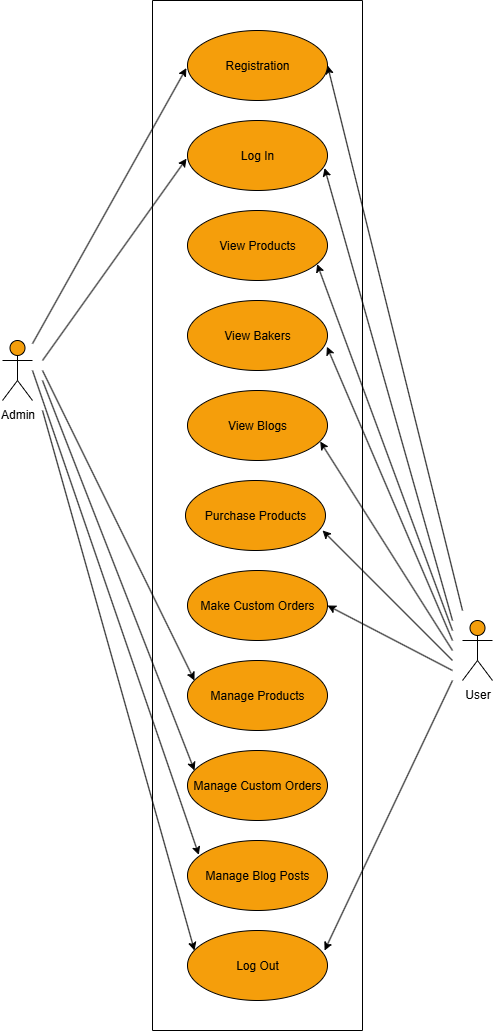

The diagram above was exported from draw.io. Its source (the exported page's mxGraphModel, read from the mxfile embedded in the PNG):
<mxGraphModel dx="1737" dy="878" grid="1" gridSize="10" guides="1" tooltips="1" connect="1" arrows="1" fold="1" page="1" pageScale="1" pageWidth="850" pageHeight="1100" background="light-dark(#FFFFFF,#FFFFFF)" math="0" shadow="0">
  <root>
    <mxCell id="0" />
    <mxCell id="1" parent="0" />
    <mxCell id="I6qQSWVUAQGKF_TWLeTj-137" value="&lt;font style=&quot;color: light-dark(rgb(0, 0, 0), rgb(0, 0, 0));&quot;&gt;Purchase Products&lt;/font&gt;" style="ellipse;whiteSpace=wrap;html=1;strokeColor=light-dark(#000000,#000000);fontColor=#FEFAE0;fillColor=light-dark(#F59E0B,#F59E0B);" vertex="1" parent="1">
      <mxGeometry x="343" y="520" width="140" height="70" as="geometry" />
    </mxCell>
    <mxCell id="I6qQSWVUAQGKF_TWLeTj-140" value="&lt;font style=&quot;color: light-dark(rgb(0, 0, 0), rgb(0, 0, 0));&quot;&gt;Admin&lt;/font&gt;" style="shape=umlActor;verticalLabelPosition=bottom;verticalAlign=top;html=1;strokeColor=light-dark(#000000,#000000);fontColor=#FEFAE0;fillColor=light-dark(#F59E0B,#F59E0B);" vertex="1" parent="1">
      <mxGeometry x="160" y="380" width="30" height="60" as="geometry" />
    </mxCell>
    <mxCell id="I6qQSWVUAQGKF_TWLeTj-141" value="&lt;font style=&quot;color: light-dark(rgb(0, 0, 0), rgb(0, 0, 0));&quot;&gt;User&lt;/font&gt;" style="shape=umlActor;verticalLabelPosition=bottom;verticalAlign=top;html=1;strokeColor=light-dark(#000000,#000000);fontColor=#FEFAE0;fillColor=light-dark(#F59E0B,#F59E0B);" vertex="1" parent="1">
      <mxGeometry x="620" y="660" width="30" height="60" as="geometry" />
    </mxCell>
    <mxCell id="I6qQSWVUAQGKF_TWLeTj-142" value="" style="edgeStyle=none;orthogonalLoop=1;jettySize=auto;html=1;rounded=0;strokeColor=light-dark(#000000,#000000);fontColor=#FEFAE0;fillColor=#BC6C25;entryX=-0.008;entryY=0.537;entryDx=0;entryDy=0;entryPerimeter=0;" edge="1" parent="1" source="I6qQSWVUAQGKF_TWLeTj-140" target="I6qQSWVUAQGKF_TWLeTj-158">
      <mxGeometry width="100" relative="1" as="geometry">
        <mxPoint x="210" y="390" as="sourcePoint" />
        <mxPoint x="340" y="195" as="targetPoint" />
        <Array as="points" />
      </mxGeometry>
    </mxCell>
    <mxCell id="I6qQSWVUAQGKF_TWLeTj-143" value="" style="edgeStyle=none;orthogonalLoop=1;jettySize=auto;html=1;rounded=0;strokeColor=light-dark(#000000,#000000);fontColor=#FEFAE0;fillColor=#BC6C25;entryX=-0.007;entryY=0.545;entryDx=0;entryDy=0;entryPerimeter=0;" edge="1" parent="1" target="I6qQSWVUAQGKF_TWLeTj-161">
      <mxGeometry width="100" relative="1" as="geometry">
        <mxPoint x="200" y="400" as="sourcePoint" />
        <mxPoint x="340" y="290" as="targetPoint" />
        <Array as="points" />
      </mxGeometry>
    </mxCell>
    <mxCell id="I6qQSWVUAQGKF_TWLeTj-144" value="" style="edgeStyle=none;orthogonalLoop=1;jettySize=auto;html=1;rounded=0;strokeColor=light-dark(#000000,#000000);fontColor=#FEFAE0;fillColor=#BC6C25;entryX=0.05;entryY=0.286;entryDx=0;entryDy=0;entryPerimeter=0;" edge="1" parent="1" target="I6qQSWVUAQGKF_TWLeTj-139">
      <mxGeometry width="100" relative="1" as="geometry">
        <mxPoint x="200" y="410" as="sourcePoint" />
        <mxPoint x="340" y="620" as="targetPoint" />
        <Array as="points" />
      </mxGeometry>
    </mxCell>
    <mxCell id="I6qQSWVUAQGKF_TWLeTj-145" value="" style="edgeStyle=none;orthogonalLoop=1;jettySize=auto;html=1;rounded=0;strokeColor=light-dark(#000000,#000000);fontColor=#FEFAE0;fillColor=#BC6C25;entryX=0.05;entryY=0.286;entryDx=0;entryDy=0;entryPerimeter=0;" edge="1" parent="1" target="I6qQSWVUAQGKF_TWLeTj-156">
      <mxGeometry width="100" relative="1" as="geometry">
        <mxPoint x="200" y="420" as="sourcePoint" />
        <mxPoint x="360" y="640" as="targetPoint" />
        <Array as="points" />
      </mxGeometry>
    </mxCell>
    <mxCell id="I6qQSWVUAQGKF_TWLeTj-146" value="" style="edgeStyle=none;orthogonalLoop=1;jettySize=auto;html=1;rounded=0;strokeColor=light-dark(#000000,#000000);fontColor=#FEFAE0;fillColor=#BC6C25;entryX=0.05;entryY=0.286;entryDx=0;entryDy=0;entryPerimeter=0;" edge="1" parent="1" target="I6qQSWVUAQGKF_TWLeTj-155">
      <mxGeometry width="100" relative="1" as="geometry">
        <mxPoint x="200" y="450" as="sourcePoint" />
        <mxPoint x="360" y="820" as="targetPoint" />
        <Array as="points" />
      </mxGeometry>
    </mxCell>
    <mxCell id="I6qQSWVUAQGKF_TWLeTj-147" value="" style="edgeStyle=none;orthogonalLoop=1;jettySize=auto;html=1;rounded=0;strokeColor=light-dark(#000000,#000000);fontColor=#FEFAE0;fillColor=#BC6C25;entryX=0.979;entryY=0.714;entryDx=0;entryDy=0;entryPerimeter=0;" edge="1" parent="1" target="I6qQSWVUAQGKF_TWLeTj-137">
      <mxGeometry width="100" relative="1" as="geometry">
        <mxPoint x="610" y="700" as="sourcePoint" />
        <mxPoint x="360" y="640" as="targetPoint" />
        <Array as="points" />
      </mxGeometry>
    </mxCell>
    <mxCell id="I6qQSWVUAQGKF_TWLeTj-148" value="" style="edgeStyle=none;orthogonalLoop=1;jettySize=auto;html=1;rounded=0;strokeColor=light-dark(#000000,#000000);fontColor=#FEFAE0;fillColor=#BC6C25;entryX=0.996;entryY=0.66;entryDx=0;entryDy=0;entryPerimeter=0;" edge="1" parent="1" target="I6qQSWVUAQGKF_TWLeTj-159">
      <mxGeometry width="100" relative="1" as="geometry">
        <mxPoint x="610" y="680" as="sourcePoint" />
        <mxPoint x="490" y="480" as="targetPoint" />
        <Array as="points" />
      </mxGeometry>
    </mxCell>
    <mxCell id="I6qQSWVUAQGKF_TWLeTj-149" value="" style="edgeStyle=none;orthogonalLoop=1;jettySize=auto;html=1;rounded=0;strokeColor=light-dark(#000000,#000000);fontColor=#FEFAE0;fillColor=#BC6C25;entryX=0.926;entryY=0.765;entryDx=0;entryDy=0;entryPerimeter=0;" edge="1" parent="1" target="I6qQSWVUAQGKF_TWLeTj-160">
      <mxGeometry width="100" relative="1" as="geometry">
        <mxPoint x="610" y="670" as="sourcePoint" />
        <mxPoint x="500" y="490" as="targetPoint" />
        <Array as="points" />
      </mxGeometry>
    </mxCell>
    <mxCell id="I6qQSWVUAQGKF_TWLeTj-150" value="" style="edgeStyle=none;orthogonalLoop=1;jettySize=auto;html=1;rounded=0;strokeColor=light-dark(#000000,#000000);fontColor=#FEFAE0;fillColor=#BC6C25;entryX=0.979;entryY=0.679;entryDx=0;entryDy=0;entryPerimeter=0;" edge="1" parent="1" target="I6qQSWVUAQGKF_TWLeTj-161">
      <mxGeometry width="100" relative="1" as="geometry">
        <mxPoint x="610" y="660" as="sourcePoint" />
        <mxPoint x="492" y="400" as="targetPoint" />
        <Array as="points" />
      </mxGeometry>
    </mxCell>
    <mxCell id="I6qQSWVUAQGKF_TWLeTj-151" value="" style="edgeStyle=none;orthogonalLoop=1;jettySize=auto;html=1;rounded=0;strokeColor=light-dark(#000000,#000000);fontColor=#FEFAE0;fillColor=#BC6C25;entryX=1;entryY=0.5;entryDx=0;entryDy=0;" edge="1" parent="1" target="I6qQSWVUAQGKF_TWLeTj-158">
      <mxGeometry width="100" relative="1" as="geometry">
        <mxPoint x="620" y="650" as="sourcePoint" />
        <mxPoint x="492" y="307" as="targetPoint" />
        <Array as="points" />
      </mxGeometry>
    </mxCell>
    <mxCell id="I6qQSWVUAQGKF_TWLeTj-152" value="" style="edgeStyle=none;orthogonalLoop=1;jettySize=auto;html=1;rounded=0;strokeColor=light-dark(#000000,#000000);fontColor=#FEFAE0;fillColor=#BC6C25;entryX=1;entryY=0.5;entryDx=0;entryDy=0;" edge="1" parent="1" target="I6qQSWVUAQGKF_TWLeTj-138">
      <mxGeometry width="100" relative="1" as="geometry">
        <mxPoint x="610" y="710" as="sourcePoint" />
        <mxPoint x="490" y="580" as="targetPoint" />
        <Array as="points" />
      </mxGeometry>
    </mxCell>
    <mxCell id="I6qQSWVUAQGKF_TWLeTj-153" value="" style="edgeStyle=none;orthogonalLoop=1;jettySize=auto;html=1;rounded=0;strokeColor=light-dark(#000000,#000000);fontColor=#FEFAE0;fillColor=#BC6C25;entryX=0.979;entryY=0.286;entryDx=0;entryDy=0;entryPerimeter=0;" edge="1" parent="1" target="I6qQSWVUAQGKF_TWLeTj-155">
      <mxGeometry width="100" relative="1" as="geometry">
        <mxPoint x="610" y="720" as="sourcePoint" />
        <mxPoint x="493" y="745" as="targetPoint" />
        <Array as="points" />
      </mxGeometry>
    </mxCell>
    <mxCell id="I6qQSWVUAQGKF_TWLeTj-154" value="" style="swimlane;startSize=0;strokeColor=light-dark(#000000,#000000);fontColor=#FEFAE0;fillColor=light-dark(#000000,#FFFFFF);" vertex="1" parent="1">
      <mxGeometry x="310" y="40" width="210" height="1030" as="geometry" />
    </mxCell>
    <mxCell id="I6qQSWVUAQGKF_TWLeTj-155" value="&lt;font style=&quot;color: light-dark(rgb(0, 0, 0), rgb(0, 0, 0));&quot;&gt;Log Out&lt;/font&gt;" style="ellipse;whiteSpace=wrap;html=1;strokeColor=light-dark(#000000,#000000);fontColor=#FEFAE0;fillColor=light-dark(#F59E0B,#F59E0B);" vertex="1" parent="I6qQSWVUAQGKF_TWLeTj-154">
      <mxGeometry x="35" y="930" width="140" height="70" as="geometry" />
    </mxCell>
    <mxCell id="I6qQSWVUAQGKF_TWLeTj-156" value="&lt;font style=&quot;color: light-dark(rgb(0, 0, 0), rgb(0, 0, 0));&quot;&gt;Manage Custom Orders&lt;/font&gt;" style="ellipse;whiteSpace=wrap;html=1;strokeColor=light-dark(#000000,#000000);fontColor=#FEFAE0;fillColor=light-dark(#F59E0B,#F59E0B);" vertex="1" parent="I6qQSWVUAQGKF_TWLeTj-154">
      <mxGeometry x="35" y="750" width="140" height="70" as="geometry" />
    </mxCell>
    <mxCell id="I6qQSWVUAQGKF_TWLeTj-157" value="&lt;font style=&quot;color: light-dark(rgb(0, 0, 0), rgb(0, 0, 0));&quot;&gt;Manage Blog Posts&lt;/font&gt;" style="ellipse;whiteSpace=wrap;html=1;strokeColor=light-dark(#000000,#000000);fontColor=#FEFAE0;fillColor=light-dark(#F59E0B,#F59E0B);" vertex="1" parent="I6qQSWVUAQGKF_TWLeTj-154">
      <mxGeometry x="35" y="840" width="140" height="70" as="geometry" />
    </mxCell>
    <mxCell id="I6qQSWVUAQGKF_TWLeTj-158" value="&lt;font style=&quot;color: light-dark(rgb(0, 0, 0), rgb(0, 0, 0));&quot;&gt;Registration&lt;/font&gt;" style="ellipse;whiteSpace=wrap;html=1;strokeColor=light-dark(#000000,#000000);fontColor=#FEFAE0;fillColor=light-dark(#F59E0B,#F59E0B);" vertex="1" parent="I6qQSWVUAQGKF_TWLeTj-154">
      <mxGeometry x="35" y="30" width="140" height="70" as="geometry" />
    </mxCell>
    <mxCell id="I6qQSWVUAQGKF_TWLeTj-159" value="&lt;font style=&quot;color: light-dark(rgb(0, 0, 0), rgb(0, 0, 0));&quot;&gt;View Bakers&lt;/font&gt;" style="ellipse;whiteSpace=wrap;html=1;strokeColor=light-dark(#000000,#000000);fontColor=#FEFAE0;fillColor=light-dark(#F59E0B,#F59E0B);" vertex="1" parent="I6qQSWVUAQGKF_TWLeTj-154">
      <mxGeometry x="35" y="300" width="140" height="70" as="geometry" />
    </mxCell>
    <mxCell id="I6qQSWVUAQGKF_TWLeTj-160" value="&lt;font style=&quot;color: light-dark(rgb(0, 0, 0), rgb(0, 0, 0));&quot;&gt;View Products&lt;/font&gt;" style="ellipse;whiteSpace=wrap;html=1;strokeColor=light-dark(#000000,#000000);fontColor=#FEFAE0;fillColor=light-dark(#F59E0B,#F59E0B);" vertex="1" parent="I6qQSWVUAQGKF_TWLeTj-154">
      <mxGeometry x="35" y="210" width="140" height="70" as="geometry" />
    </mxCell>
    <mxCell id="I6qQSWVUAQGKF_TWLeTj-161" value="&lt;font style=&quot;color: light-dark(rgb(0, 0, 0), rgb(0, 0, 0));&quot;&gt;Log In&lt;/font&gt;" style="ellipse;whiteSpace=wrap;html=1;strokeColor=light-dark(#000000,#000000);fontColor=#FEFAE0;fillColor=light-dark(#F59E0B,#F59E0B);" vertex="1" parent="I6qQSWVUAQGKF_TWLeTj-154">
      <mxGeometry x="35" y="120" width="140" height="70" as="geometry" />
    </mxCell>
    <mxCell id="I6qQSWVUAQGKF_TWLeTj-162" value="&lt;font style=&quot;color: light-dark(rgb(0, 0, 0), rgb(0, 0, 0));&quot;&gt;View Blogs&lt;/font&gt;" style="ellipse;whiteSpace=wrap;html=1;strokeColor=light-dark(#000000,#000000);fontColor=#FEFAE0;fillColor=light-dark(#F59E0B,#F59E0B);" vertex="1" parent="I6qQSWVUAQGKF_TWLeTj-154">
      <mxGeometry x="35" y="390" width="140" height="70" as="geometry" />
    </mxCell>
    <mxCell id="I6qQSWVUAQGKF_TWLeTj-139" value="&lt;font style=&quot;color: light-dark(rgb(0, 0, 0), rgb(0, 0, 0));&quot;&gt;Manage Products&lt;/font&gt;" style="ellipse;whiteSpace=wrap;html=1;strokeColor=light-dark(#000000,#000000);fontColor=#FEFAE0;fillColor=light-dark(#F59E0B,#F59E0B);" vertex="1" parent="I6qQSWVUAQGKF_TWLeTj-154">
      <mxGeometry x="35" y="660" width="140" height="70" as="geometry" />
    </mxCell>
    <mxCell id="I6qQSWVUAQGKF_TWLeTj-138" value="&lt;font style=&quot;color: light-dark(rgb(0, 0, 0), rgb(0, 0, 0));&quot;&gt;Make Custom Orders&lt;/font&gt;" style="ellipse;whiteSpace=wrap;html=1;strokeColor=light-dark(#000000,#000000);fontColor=#FEFAE0;fillColor=light-dark(#F59E0B,#F59E0B);" vertex="1" parent="I6qQSWVUAQGKF_TWLeTj-154">
      <mxGeometry x="35" y="570" width="140" height="70" as="geometry" />
    </mxCell>
    <mxCell id="I6qQSWVUAQGKF_TWLeTj-163" value="" style="edgeStyle=none;orthogonalLoop=1;jettySize=auto;html=1;rounded=0;strokeColor=light-dark(#000000,#000000);fontColor=#FEFAE0;fillColor=#BC6C25;entryX=0.081;entryY=0.205;entryDx=0;entryDy=0;entryPerimeter=0;" edge="1" parent="1" target="I6qQSWVUAQGKF_TWLeTj-157">
      <mxGeometry width="100" relative="1" as="geometry">
        <mxPoint x="190" y="410" as="sourcePoint" />
        <mxPoint x="372" y="900" as="targetPoint" />
        <Array as="points" />
      </mxGeometry>
    </mxCell>
    <mxCell id="I6qQSWVUAQGKF_TWLeTj-164" value="" style="edgeStyle=none;orthogonalLoop=1;jettySize=auto;html=1;rounded=0;strokeColor=light-dark(#000000,#000000);fontColor=#FEFAE0;fillColor=#BC6C25;entryX=0.948;entryY=0.729;entryDx=0;entryDy=0;entryPerimeter=0;" edge="1" parent="1" target="I6qQSWVUAQGKF_TWLeTj-162">
      <mxGeometry width="100" relative="1" as="geometry">
        <mxPoint x="610" y="690" as="sourcePoint" />
        <mxPoint x="540" y="630" as="targetPoint" />
        <Array as="points" />
      </mxGeometry>
    </mxCell>
  </root>
</mxGraphModel>